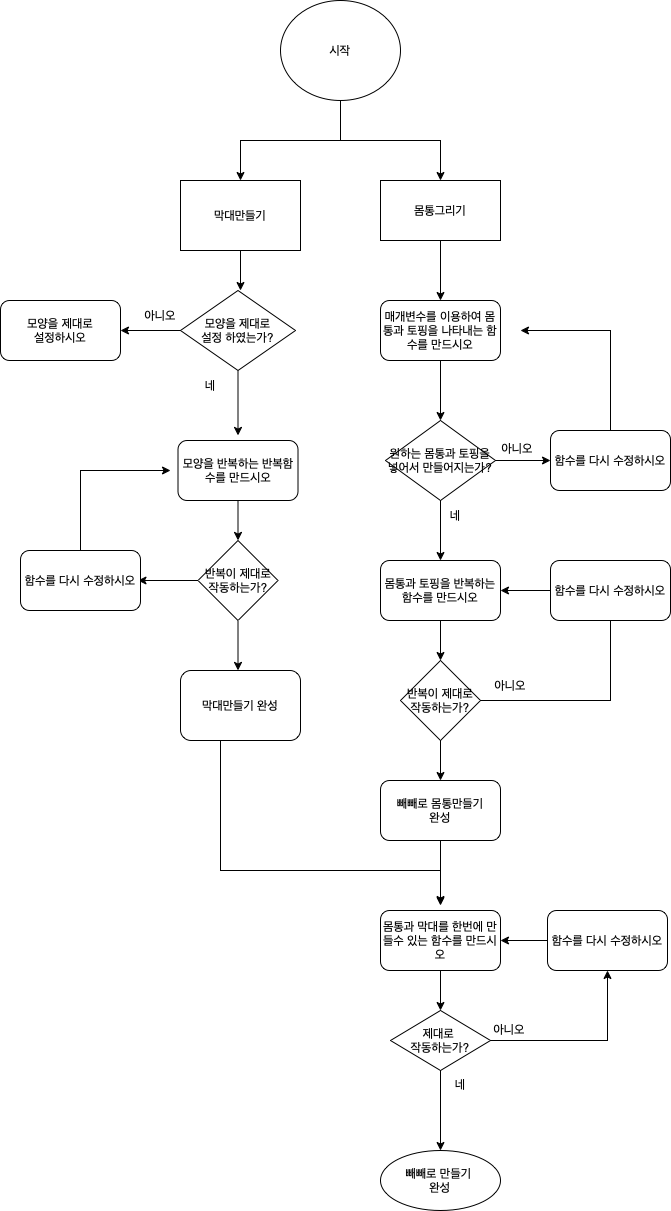

The diagram above was exported from draw.io. Its source (the exported page's mxGraphModel, read from the mxfile embedded in the PNG):
<mxGraphModel dx="620" dy="482" grid="1" gridSize="10" guides="1" tooltips="1" connect="1" arrows="1" fold="1" page="1" pageScale="1" pageWidth="827" pageHeight="1169" math="0" shadow="0">
  <root>
    <mxCell id="0" />
    <mxCell id="1" parent="0" />
    <mxCell id="I7FolSW7adivN_6qxl2a-29" style="edgeStyle=orthogonalEdgeStyle;rounded=0;orthogonalLoop=1;jettySize=auto;html=1;entryX=0.5;entryY=0;entryDx=0;entryDy=0;" edge="1" parent="1" source="I7FolSW7adivN_6qxl2a-2" target="I7FolSW7adivN_6qxl2a-10">
      <mxGeometry relative="1" as="geometry">
        <mxPoint x="340" y="250" as="targetPoint" />
        <Array as="points">
          <mxPoint x="400" y="210" />
          <mxPoint x="300" y="210" />
        </Array>
      </mxGeometry>
    </mxCell>
    <mxCell id="I7FolSW7adivN_6qxl2a-30" style="edgeStyle=orthogonalEdgeStyle;rounded=0;orthogonalLoop=1;jettySize=auto;html=1;" edge="1" parent="1" source="I7FolSW7adivN_6qxl2a-2" target="I7FolSW7adivN_6qxl2a-31">
      <mxGeometry relative="1" as="geometry">
        <mxPoint x="460" y="250" as="targetPoint" />
      </mxGeometry>
    </mxCell>
    <mxCell id="I7FolSW7adivN_6qxl2a-2" value="시작" style="ellipse;whiteSpace=wrap;html=1;" vertex="1" parent="1">
      <mxGeometry x="340" y="70" width="120" height="100" as="geometry" />
    </mxCell>
    <mxCell id="I7FolSW7adivN_6qxl2a-33" style="edgeStyle=orthogonalEdgeStyle;rounded=0;orthogonalLoop=1;jettySize=auto;html=1;" edge="1" parent="1" source="I7FolSW7adivN_6qxl2a-10">
      <mxGeometry relative="1" as="geometry">
        <mxPoint x="300" y="360" as="targetPoint" />
      </mxGeometry>
    </mxCell>
    <mxCell id="I7FolSW7adivN_6qxl2a-10" value="막대만들기" style="whiteSpace=wrap;html=1;" vertex="1" parent="1">
      <mxGeometry x="240" y="250" width="120" height="70" as="geometry" />
    </mxCell>
    <mxCell id="I7FolSW7adivN_6qxl2a-70" value="" style="edgeStyle=orthogonalEdgeStyle;rounded=0;orthogonalLoop=1;jettySize=auto;html=1;" edge="1" parent="1" source="I7FolSW7adivN_6qxl2a-31" target="I7FolSW7adivN_6qxl2a-69">
      <mxGeometry relative="1" as="geometry" />
    </mxCell>
    <mxCell id="I7FolSW7adivN_6qxl2a-31" value="몸통그리기" style="whiteSpace=wrap;html=1;" vertex="1" parent="1">
      <mxGeometry x="440" y="250" width="120" height="60" as="geometry" />
    </mxCell>
    <mxCell id="I7FolSW7adivN_6qxl2a-38" style="edgeStyle=orthogonalEdgeStyle;rounded=0;orthogonalLoop=1;jettySize=auto;html=1;" edge="1" parent="1" source="I7FolSW7adivN_6qxl2a-35" target="I7FolSW7adivN_6qxl2a-39">
      <mxGeometry relative="1" as="geometry">
        <mxPoint x="180" y="400" as="targetPoint" />
      </mxGeometry>
    </mxCell>
    <mxCell id="I7FolSW7adivN_6qxl2a-42" value="" style="edgeStyle=orthogonalEdgeStyle;rounded=0;orthogonalLoop=1;jettySize=auto;html=1;" edge="1" parent="1" source="I7FolSW7adivN_6qxl2a-35">
      <mxGeometry relative="1" as="geometry">
        <mxPoint x="297.5" y="505" as="targetPoint" />
      </mxGeometry>
    </mxCell>
    <mxCell id="I7FolSW7adivN_6qxl2a-35" value="모양을 제대로&lt;br&gt;설정 하였는가?" style="rhombus;whiteSpace=wrap;html=1;" vertex="1" parent="1">
      <mxGeometry x="240" y="360" width="115" height="80" as="geometry" />
    </mxCell>
    <mxCell id="I7FolSW7adivN_6qxl2a-39" value="모양을 제대로&lt;br&gt;설정하시오" style="rounded=1;whiteSpace=wrap;html=1;" vertex="1" parent="1">
      <mxGeometry x="60" y="370" width="120" height="60" as="geometry" />
    </mxCell>
    <mxCell id="I7FolSW7adivN_6qxl2a-40" value="아니오" style="text;html=1;strokeColor=none;fillColor=none;align=center;verticalAlign=middle;whiteSpace=wrap;rounded=0;" vertex="1" parent="1">
      <mxGeometry x="190" y="370" width="60" height="30" as="geometry" />
    </mxCell>
    <mxCell id="I7FolSW7adivN_6qxl2a-43" value="네" style="text;html=1;strokeColor=none;fillColor=none;align=center;verticalAlign=middle;whiteSpace=wrap;rounded=0;" vertex="1" parent="1">
      <mxGeometry x="240" y="440" width="60" height="30" as="geometry" />
    </mxCell>
    <mxCell id="I7FolSW7adivN_6qxl2a-57" value="" style="edgeStyle=orthogonalEdgeStyle;rounded=0;orthogonalLoop=1;jettySize=auto;html=1;" edge="1" parent="1" source="I7FolSW7adivN_6qxl2a-45" target="I7FolSW7adivN_6qxl2a-56">
      <mxGeometry relative="1" as="geometry" />
    </mxCell>
    <mxCell id="I7FolSW7adivN_6qxl2a-45" value="모양을 반복하는 반복함수를 만드시오" style="rounded=1;whiteSpace=wrap;html=1;" vertex="1" parent="1">
      <mxGeometry x="237.5" y="510" width="120" height="60" as="geometry" />
    </mxCell>
    <mxCell id="I7FolSW7adivN_6qxl2a-61" value="" style="edgeStyle=orthogonalEdgeStyle;rounded=0;orthogonalLoop=1;jettySize=auto;html=1;" edge="1" parent="1" source="I7FolSW7adivN_6qxl2a-56">
      <mxGeometry relative="1" as="geometry">
        <mxPoint x="197.5" y="650" as="targetPoint" />
      </mxGeometry>
    </mxCell>
    <mxCell id="I7FolSW7adivN_6qxl2a-64" value="" style="edgeStyle=orthogonalEdgeStyle;rounded=0;orthogonalLoop=1;jettySize=auto;html=1;" edge="1" parent="1" source="I7FolSW7adivN_6qxl2a-56" target="I7FolSW7adivN_6qxl2a-58">
      <mxGeometry relative="1" as="geometry">
        <Array as="points">
          <mxPoint x="298" y="730" />
          <mxPoint x="298" y="730" />
        </Array>
      </mxGeometry>
    </mxCell>
    <mxCell id="I7FolSW7adivN_6qxl2a-56" value="반복이 제대로&lt;br&gt;작동하는가?" style="rhombus;whiteSpace=wrap;html=1;" vertex="1" parent="1">
      <mxGeometry x="257.5" y="610" width="80" height="80" as="geometry" />
    </mxCell>
    <mxCell id="I7FolSW7adivN_6qxl2a-89" style="edgeStyle=orthogonalEdgeStyle;rounded=0;orthogonalLoop=1;jettySize=auto;html=1;" edge="1" parent="1">
      <mxGeometry relative="1" as="geometry">
        <mxPoint x="500" y="974" as="targetPoint" />
        <mxPoint x="280" y="764" as="sourcePoint" />
        <Array as="points">
          <mxPoint x="280" y="940" />
          <mxPoint x="500" y="940" />
        </Array>
      </mxGeometry>
    </mxCell>
    <mxCell id="I7FolSW7adivN_6qxl2a-58" value="막대만들기 완성" style="rounded=1;whiteSpace=wrap;html=1;" vertex="1" parent="1">
      <mxGeometry x="240" y="740" width="120" height="70" as="geometry" />
    </mxCell>
    <mxCell id="I7FolSW7adivN_6qxl2a-77" style="edgeStyle=orthogonalEdgeStyle;rounded=0;orthogonalLoop=1;jettySize=auto;html=1;" edge="1" parent="1" source="I7FolSW7adivN_6qxl2a-62">
      <mxGeometry relative="1" as="geometry">
        <mxPoint x="230" y="540" as="targetPoint" />
        <Array as="points">
          <mxPoint x="140" y="540" />
        </Array>
      </mxGeometry>
    </mxCell>
    <mxCell id="I7FolSW7adivN_6qxl2a-62" value="함수를 다시 수정하시오" style="rounded=1;whiteSpace=wrap;html=1;" vertex="1" parent="1">
      <mxGeometry x="80" y="620" width="120" height="60" as="geometry" />
    </mxCell>
    <mxCell id="I7FolSW7adivN_6qxl2a-73" value="" style="edgeStyle=orthogonalEdgeStyle;rounded=0;orthogonalLoop=1;jettySize=auto;html=1;" edge="1" parent="1" source="I7FolSW7adivN_6qxl2a-69" target="I7FolSW7adivN_6qxl2a-71">
      <mxGeometry relative="1" as="geometry" />
    </mxCell>
    <mxCell id="I7FolSW7adivN_6qxl2a-69" value="매개변수를 이용하여 몸통과 토핑을 나타내는 함수를 만드시오" style="rounded=1;whiteSpace=wrap;html=1;" vertex="1" parent="1">
      <mxGeometry x="440" y="370" width="120" height="60" as="geometry" />
    </mxCell>
    <mxCell id="I7FolSW7adivN_6qxl2a-75" value="" style="edgeStyle=orthogonalEdgeStyle;rounded=0;orthogonalLoop=1;jettySize=auto;html=1;" edge="1" parent="1" source="I7FolSW7adivN_6qxl2a-71" target="I7FolSW7adivN_6qxl2a-74">
      <mxGeometry relative="1" as="geometry" />
    </mxCell>
    <mxCell id="I7FolSW7adivN_6qxl2a-80" value="" style="edgeStyle=orthogonalEdgeStyle;rounded=0;orthogonalLoop=1;jettySize=auto;html=1;" edge="1" parent="1" source="I7FolSW7adivN_6qxl2a-71" target="I7FolSW7adivN_6qxl2a-79">
      <mxGeometry relative="1" as="geometry" />
    </mxCell>
    <mxCell id="I7FolSW7adivN_6qxl2a-71" value="원하는 몸통과 토핑을 넣어서 만들어지는가?" style="rhombus;whiteSpace=wrap;html=1;" vertex="1" parent="1">
      <mxGeometry x="445" y="490" width="110" height="80" as="geometry" />
    </mxCell>
    <mxCell id="I7FolSW7adivN_6qxl2a-78" style="edgeStyle=orthogonalEdgeStyle;rounded=0;orthogonalLoop=1;jettySize=auto;html=1;exitX=0.5;exitY=0;exitDx=0;exitDy=0;" edge="1" parent="1" source="I7FolSW7adivN_6qxl2a-74">
      <mxGeometry relative="1" as="geometry">
        <mxPoint x="580" y="400" as="targetPoint" />
        <Array as="points">
          <mxPoint x="670" y="400" />
        </Array>
      </mxGeometry>
    </mxCell>
    <mxCell id="I7FolSW7adivN_6qxl2a-74" value="함수를 다시 수정하시오" style="rounded=1;whiteSpace=wrap;html=1;" vertex="1" parent="1">
      <mxGeometry x="610" y="500" width="120" height="60" as="geometry" />
    </mxCell>
    <mxCell id="I7FolSW7adivN_6qxl2a-76" value="아니오" style="text;html=1;strokeColor=none;fillColor=none;align=center;verticalAlign=middle;whiteSpace=wrap;rounded=0;" vertex="1" parent="1">
      <mxGeometry x="547" y="503" width="60" height="30" as="geometry" />
    </mxCell>
    <mxCell id="I7FolSW7adivN_6qxl2a-82" value="" style="edgeStyle=orthogonalEdgeStyle;rounded=0;orthogonalLoop=1;jettySize=auto;html=1;" edge="1" parent="1" source="I7FolSW7adivN_6qxl2a-79" target="I7FolSW7adivN_6qxl2a-81">
      <mxGeometry relative="1" as="geometry" />
    </mxCell>
    <mxCell id="I7FolSW7adivN_6qxl2a-79" value="몸통과 토핑을 반복하는 함수를 만드시오" style="rounded=1;whiteSpace=wrap;html=1;" vertex="1" parent="1">
      <mxGeometry x="440" y="630" width="120" height="60" as="geometry" />
    </mxCell>
    <mxCell id="I7FolSW7adivN_6qxl2a-84" style="edgeStyle=orthogonalEdgeStyle;rounded=0;orthogonalLoop=1;jettySize=auto;html=1;" edge="1" parent="1" source="I7FolSW7adivN_6qxl2a-81">
      <mxGeometry relative="1" as="geometry">
        <mxPoint x="670" y="680" as="targetPoint" />
        <Array as="points">
          <mxPoint x="670" y="770" />
        </Array>
      </mxGeometry>
    </mxCell>
    <mxCell id="I7FolSW7adivN_6qxl2a-88" value="" style="edgeStyle=orthogonalEdgeStyle;rounded=0;orthogonalLoop=1;jettySize=auto;html=1;" edge="1" parent="1" source="I7FolSW7adivN_6qxl2a-81" target="I7FolSW7adivN_6qxl2a-87">
      <mxGeometry relative="1" as="geometry" />
    </mxCell>
    <mxCell id="I7FolSW7adivN_6qxl2a-81" value="반복이 제대로&lt;br&gt;작동하는가?" style="rhombus;whiteSpace=wrap;html=1;" vertex="1" parent="1">
      <mxGeometry x="460" y="730" width="80" height="80" as="geometry" />
    </mxCell>
    <mxCell id="I7FolSW7adivN_6qxl2a-85" value="네" style="text;html=1;strokeColor=none;fillColor=none;align=center;verticalAlign=middle;whiteSpace=wrap;rounded=0;" vertex="1" parent="1">
      <mxGeometry x="485" y="569.5" width="60" height="30" as="geometry" />
    </mxCell>
    <mxCell id="I7FolSW7adivN_6qxl2a-86" value="아니오" style="text;html=1;strokeColor=none;fillColor=none;align=center;verticalAlign=middle;whiteSpace=wrap;rounded=0;" vertex="1" parent="1">
      <mxGeometry x="540" y="740" width="60" height="30" as="geometry" />
    </mxCell>
    <mxCell id="I7FolSW7adivN_6qxl2a-92" style="edgeStyle=orthogonalEdgeStyle;rounded=0;orthogonalLoop=1;jettySize=auto;html=1;" edge="1" parent="1">
      <mxGeometry relative="1" as="geometry">
        <mxPoint x="500" y="975" as="targetPoint" />
        <mxPoint x="500" y="865" as="sourcePoint" />
      </mxGeometry>
    </mxCell>
    <mxCell id="I7FolSW7adivN_6qxl2a-87" value="빼빼로 몸통만들기&lt;br&gt;완성" style="rounded=1;whiteSpace=wrap;html=1;" vertex="1" parent="1">
      <mxGeometry x="440" y="850" width="120" height="60" as="geometry" />
    </mxCell>
    <mxCell id="I7FolSW7adivN_6qxl2a-97" value="" style="edgeStyle=orthogonalEdgeStyle;rounded=0;orthogonalLoop=1;jettySize=auto;html=1;" edge="1" parent="1" source="I7FolSW7adivN_6qxl2a-93" target="I7FolSW7adivN_6qxl2a-96">
      <mxGeometry relative="1" as="geometry" />
    </mxCell>
    <mxCell id="I7FolSW7adivN_6qxl2a-93" value="몸통과 막대를 한번에 만들수 있는 함수를 만드시오" style="rounded=1;whiteSpace=wrap;html=1;" vertex="1" parent="1">
      <mxGeometry x="440" y="980" width="120" height="60" as="geometry" />
    </mxCell>
    <mxCell id="I7FolSW7adivN_6qxl2a-95" style="edgeStyle=orthogonalEdgeStyle;rounded=0;orthogonalLoop=1;jettySize=auto;html=1;entryX=1;entryY=0.5;entryDx=0;entryDy=0;" edge="1" parent="1" source="I7FolSW7adivN_6qxl2a-94" target="I7FolSW7adivN_6qxl2a-79">
      <mxGeometry relative="1" as="geometry" />
    </mxCell>
    <mxCell id="I7FolSW7adivN_6qxl2a-94" value="함수를 다시 수정하시오" style="rounded=1;whiteSpace=wrap;html=1;" vertex="1" parent="1">
      <mxGeometry x="610" y="630" width="120" height="60" as="geometry" />
    </mxCell>
    <mxCell id="I7FolSW7adivN_6qxl2a-99" value="" style="edgeStyle=orthogonalEdgeStyle;rounded=0;orthogonalLoop=1;jettySize=auto;html=1;" edge="1" parent="1" source="I7FolSW7adivN_6qxl2a-96" target="I7FolSW7adivN_6qxl2a-98">
      <mxGeometry relative="1" as="geometry" />
    </mxCell>
    <mxCell id="I7FolSW7adivN_6qxl2a-102" style="edgeStyle=orthogonalEdgeStyle;rounded=0;orthogonalLoop=1;jettySize=auto;html=1;entryX=0.5;entryY=1;entryDx=0;entryDy=0;" edge="1" parent="1" source="I7FolSW7adivN_6qxl2a-96" target="I7FolSW7adivN_6qxl2a-101">
      <mxGeometry relative="1" as="geometry">
        <mxPoint x="670" y="1110" as="targetPoint" />
      </mxGeometry>
    </mxCell>
    <mxCell id="I7FolSW7adivN_6qxl2a-96" value="제대로&amp;nbsp;&lt;br&gt;작동하는가?" style="rhombus;whiteSpace=wrap;html=1;" vertex="1" parent="1">
      <mxGeometry x="450" y="1080" width="100" height="60" as="geometry" />
    </mxCell>
    <mxCell id="I7FolSW7adivN_6qxl2a-98" value="빼빼로 만들기&amp;nbsp;&lt;br&gt;완성" style="ellipse;whiteSpace=wrap;html=1;" vertex="1" parent="1">
      <mxGeometry x="440" y="1220" width="120" height="60" as="geometry" />
    </mxCell>
    <mxCell id="I7FolSW7adivN_6qxl2a-100" value="네" style="text;html=1;strokeColor=none;fillColor=none;align=center;verticalAlign=middle;whiteSpace=wrap;rounded=0;" vertex="1" parent="1">
      <mxGeometry x="490" y="1139" width="60" height="30" as="geometry" />
    </mxCell>
    <mxCell id="I7FolSW7adivN_6qxl2a-104" value="" style="edgeStyle=orthogonalEdgeStyle;rounded=0;orthogonalLoop=1;jettySize=auto;html=1;" edge="1" parent="1" source="I7FolSW7adivN_6qxl2a-101" target="I7FolSW7adivN_6qxl2a-93">
      <mxGeometry relative="1" as="geometry" />
    </mxCell>
    <mxCell id="I7FolSW7adivN_6qxl2a-101" value="함수를 다시 수정하시오" style="rounded=1;whiteSpace=wrap;html=1;" vertex="1" parent="1">
      <mxGeometry x="607" y="980" width="120" height="60" as="geometry" />
    </mxCell>
    <mxCell id="I7FolSW7adivN_6qxl2a-103" value="아니오" style="text;html=1;strokeColor=none;fillColor=none;align=center;verticalAlign=middle;whiteSpace=wrap;rounded=0;" vertex="1" parent="1">
      <mxGeometry x="539" y="1084" width="60" height="30" as="geometry" />
    </mxCell>
  </root>
</mxGraphModel>